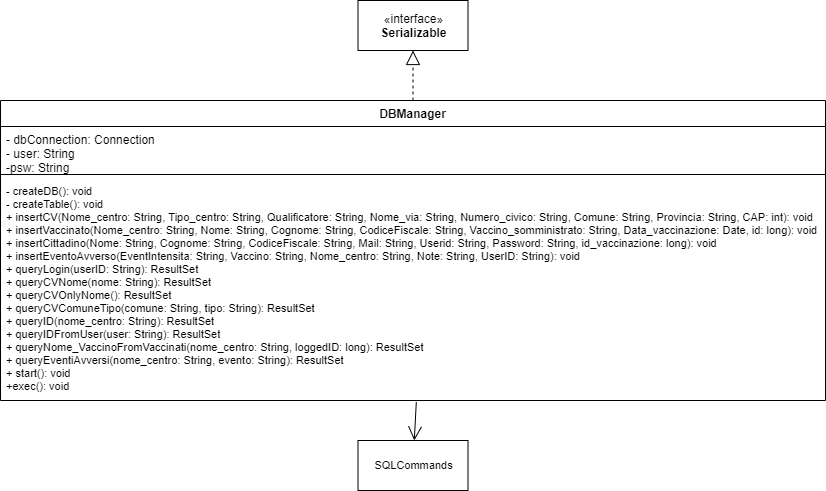

The diagram above was exported from draw.io. Its source (the exported page's mxGraphModel, read from the mxfile embedded in the PNG):
<mxGraphModel dx="420" dy="1681" grid="1" gridSize="10" guides="1" tooltips="1" connect="1" arrows="1" fold="1" page="1" pageScale="1" pageWidth="827" pageHeight="1169" math="0" shadow="0">
  <root>
    <mxCell id="0" />
    <mxCell id="1" parent="0" />
    <mxCell id="hoElwyH9LWYAFAYG02mG-1" value="DBManager" style="swimlane;fontStyle=1;align=center;verticalAlign=top;childLayout=stackLayout;horizontal=1;startSize=26;horizontalStack=0;resizeParent=1;resizeParentMax=0;resizeLast=0;collapsible=1;marginBottom=0;" vertex="1" parent="1">
      <mxGeometry x="55" y="-1060" width="825" height="300" as="geometry" />
    </mxCell>
    <mxCell id="hoElwyH9LWYAFAYG02mG-2" value="- dbConnection: Connection&#10;- user: String&#10;-psw: String" style="text;strokeColor=none;fillColor=none;align=left;verticalAlign=top;spacingLeft=4;spacingRight=4;overflow=hidden;rotatable=0;points=[[0,0.5],[1,0.5]];portConstraint=eastwest;" vertex="1" parent="hoElwyH9LWYAFAYG02mG-1">
      <mxGeometry y="26" width="825" height="44" as="geometry" />
    </mxCell>
    <mxCell id="hoElwyH9LWYAFAYG02mG-3" value="" style="line;strokeWidth=1;fillColor=none;align=left;verticalAlign=middle;spacingTop=-1;spacingLeft=3;spacingRight=3;rotatable=0;labelPosition=right;points=[];portConstraint=eastwest;" vertex="1" parent="hoElwyH9LWYAFAYG02mG-1">
      <mxGeometry y="70" width="825" height="8" as="geometry" />
    </mxCell>
    <mxCell id="hoElwyH9LWYAFAYG02mG-4" value="- createDB(): void&#10;- createTable(): void&#10;+ insertCV(Nome_centro: String, Tipo_centro: String, Qualificatore: String, Nome_via: String, Numero_civico: String, Comune: String, Provincia: String, CAP: int): void&#10;+ insertVaccinato(Nome_centro: String, Nome: String, Cognome: String, CodiceFiscale: String, Vaccino_somministrato: String, Data_vaccinazione: Date, id: long): void&#10;+ insertCittadino(Nome: String, Cognome: String, CodiceFiscale: String, Mail: String, Userid: String, Password: String, id_vaccinazione: long): void&#10;+ insertEventoAvverso(EventIntensita: String, Vaccino: String, Nome_centro: String, Note: String, UserID: String): void&#10;+ queryLogin(userID: String): ResultSet&#10;+ queryCVNome(nome: String): ResultSet&#10;+ queryCVOnlyNome(): ResultSet&#10;+ queryCVComuneTipo(comune: String, tipo: String): ResultSet&#10;+ queryID(nome_centro: String): ResultSet&#10;+ queryIDFromUser(user: String): ResultSet&#10;+ queryNome_VaccinoFromVaccinati(nome_centro: String, loggedID: long): ResultSet&#10;+ queryEventiAvversi(nome_centro: String, evento: String): ResultSet&#10;+ start(): void&#10;+exec(): void" style="text;strokeColor=none;fillColor=none;align=left;verticalAlign=top;spacingLeft=4;spacingRight=4;overflow=hidden;rotatable=0;points=[[0,0.5],[1,0.5]];portConstraint=eastwest;fontSize=11;" vertex="1" parent="hoElwyH9LWYAFAYG02mG-1">
      <mxGeometry y="78" width="825" height="222" as="geometry" />
    </mxCell>
    <mxCell id="hoElwyH9LWYAFAYG02mG-5" value="«interface»&lt;br&gt;&lt;b&gt;Serializable&lt;/b&gt;" style="html=1;" vertex="1" parent="1">
      <mxGeometry x="412.5" y="-1160" width="110" height="50" as="geometry" />
    </mxCell>
    <mxCell id="hoElwyH9LWYAFAYG02mG-6" value="" style="endArrow=block;dashed=1;endFill=0;endSize=12;html=1;exitX=0.5;exitY=0;exitDx=0;exitDy=0;entryX=0.5;entryY=1;entryDx=0;entryDy=0;" edge="1" parent="1" source="hoElwyH9LWYAFAYG02mG-1" target="hoElwyH9LWYAFAYG02mG-5">
      <mxGeometry width="160" relative="1" as="geometry">
        <mxPoint x="120" y="-950" as="sourcePoint" />
        <mxPoint x="530" y="-1080" as="targetPoint" />
      </mxGeometry>
    </mxCell>
    <mxCell id="hoElwyH9LWYAFAYG02mG-7" value="SQLCommands" style="html=1;fontSize=11;" vertex="1" parent="1">
      <mxGeometry x="412.5" y="-720" width="110" height="50" as="geometry" />
    </mxCell>
    <mxCell id="hoElwyH9LWYAFAYG02mG-8" value="" style="endArrow=open;endFill=1;endSize=12;html=1;fontSize=11;exitX=0.504;exitY=1.007;exitDx=0;exitDy=0;exitPerimeter=0;" edge="1" parent="1" source="hoElwyH9LWYAFAYG02mG-4" target="hoElwyH9LWYAFAYG02mG-7">
      <mxGeometry width="160" relative="1" as="geometry">
        <mxPoint x="390" y="-850" as="sourcePoint" />
        <mxPoint x="550" y="-850" as="targetPoint" />
      </mxGeometry>
    </mxCell>
  </root>
</mxGraphModel>